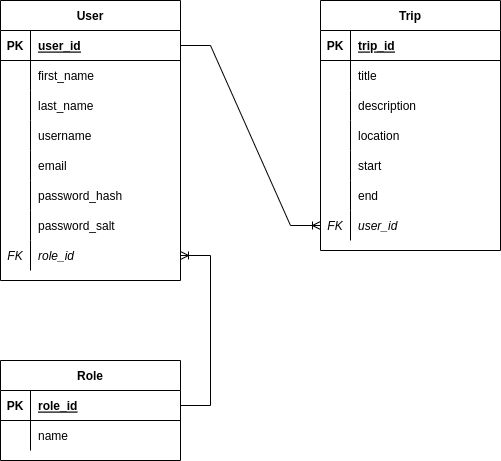

The diagram above was exported from draw.io. Its source (the exported page's mxGraphModel, read from the mxfile embedded in the PNG):
<mxGraphModel dx="1422" dy="873" grid="1" gridSize="10" guides="1" tooltips="1" connect="1" arrows="1" fold="1" page="1" pageScale="1" pageWidth="850" pageHeight="1100" math="0" shadow="0" extFonts="Permanent Marker^https://fonts.googleapis.com/css?family=Permanent+Marker">
  <root>
    <mxCell id="0" />
    <mxCell id="1" parent="0" />
    <mxCell id="_acSNx8fRqbedoUtO2RP-1" value="User" style="shape=table;startSize=30;container=1;collapsible=1;childLayout=tableLayout;fixedRows=1;rowLines=0;fontStyle=1;align=center;resizeLast=1;" parent="1" vertex="1">
      <mxGeometry x="80" y="40" width="180" height="280" as="geometry" />
    </mxCell>
    <mxCell id="_acSNx8fRqbedoUtO2RP-2" value="" style="shape=tableRow;horizontal=0;startSize=0;swimlaneHead=0;swimlaneBody=0;fillColor=none;collapsible=0;dropTarget=0;points=[[0,0.5],[1,0.5]];portConstraint=eastwest;top=0;left=0;right=0;bottom=1;" parent="_acSNx8fRqbedoUtO2RP-1" vertex="1">
      <mxGeometry y="30" width="180" height="30" as="geometry" />
    </mxCell>
    <mxCell id="_acSNx8fRqbedoUtO2RP-3" value="PK" style="shape=partialRectangle;connectable=0;fillColor=none;top=0;left=0;bottom=0;right=0;fontStyle=1;overflow=hidden;" parent="_acSNx8fRqbedoUtO2RP-2" vertex="1">
      <mxGeometry width="30" height="30" as="geometry">
        <mxRectangle width="30" height="30" as="alternateBounds" />
      </mxGeometry>
    </mxCell>
    <mxCell id="_acSNx8fRqbedoUtO2RP-4" value="user_id" style="shape=partialRectangle;connectable=0;fillColor=none;top=0;left=0;bottom=0;right=0;align=left;spacingLeft=6;fontStyle=5;overflow=hidden;" parent="_acSNx8fRqbedoUtO2RP-2" vertex="1">
      <mxGeometry x="30" width="150" height="30" as="geometry">
        <mxRectangle width="150" height="30" as="alternateBounds" />
      </mxGeometry>
    </mxCell>
    <mxCell id="_acSNx8fRqbedoUtO2RP-5" value="" style="shape=tableRow;horizontal=0;startSize=0;swimlaneHead=0;swimlaneBody=0;fillColor=none;collapsible=0;dropTarget=0;points=[[0,0.5],[1,0.5]];portConstraint=eastwest;top=0;left=0;right=0;bottom=0;" parent="_acSNx8fRqbedoUtO2RP-1" vertex="1">
      <mxGeometry y="60" width="180" height="30" as="geometry" />
    </mxCell>
    <mxCell id="_acSNx8fRqbedoUtO2RP-6" value="" style="shape=partialRectangle;connectable=0;fillColor=none;top=0;left=0;bottom=0;right=0;editable=1;overflow=hidden;" parent="_acSNx8fRqbedoUtO2RP-5" vertex="1">
      <mxGeometry width="30" height="30" as="geometry">
        <mxRectangle width="30" height="30" as="alternateBounds" />
      </mxGeometry>
    </mxCell>
    <mxCell id="_acSNx8fRqbedoUtO2RP-7" value="first_name" style="shape=partialRectangle;connectable=0;fillColor=none;top=0;left=0;bottom=0;right=0;align=left;spacingLeft=6;overflow=hidden;" parent="_acSNx8fRqbedoUtO2RP-5" vertex="1">
      <mxGeometry x="30" width="150" height="30" as="geometry">
        <mxRectangle width="150" height="30" as="alternateBounds" />
      </mxGeometry>
    </mxCell>
    <mxCell id="_acSNx8fRqbedoUtO2RP-8" value="" style="shape=tableRow;horizontal=0;startSize=0;swimlaneHead=0;swimlaneBody=0;fillColor=none;collapsible=0;dropTarget=0;points=[[0,0.5],[1,0.5]];portConstraint=eastwest;top=0;left=0;right=0;bottom=0;" parent="_acSNx8fRqbedoUtO2RP-1" vertex="1">
      <mxGeometry y="90" width="180" height="30" as="geometry" />
    </mxCell>
    <mxCell id="_acSNx8fRqbedoUtO2RP-9" value="" style="shape=partialRectangle;connectable=0;fillColor=none;top=0;left=0;bottom=0;right=0;editable=1;overflow=hidden;" parent="_acSNx8fRqbedoUtO2RP-8" vertex="1">
      <mxGeometry width="30" height="30" as="geometry">
        <mxRectangle width="30" height="30" as="alternateBounds" />
      </mxGeometry>
    </mxCell>
    <mxCell id="_acSNx8fRqbedoUtO2RP-10" value="last_name" style="shape=partialRectangle;connectable=0;fillColor=none;top=0;left=0;bottom=0;right=0;align=left;spacingLeft=6;overflow=hidden;" parent="_acSNx8fRqbedoUtO2RP-8" vertex="1">
      <mxGeometry x="30" width="150" height="30" as="geometry">
        <mxRectangle width="150" height="30" as="alternateBounds" />
      </mxGeometry>
    </mxCell>
    <mxCell id="_acSNx8fRqbedoUtO2RP-11" value="" style="shape=tableRow;horizontal=0;startSize=0;swimlaneHead=0;swimlaneBody=0;fillColor=none;collapsible=0;dropTarget=0;points=[[0,0.5],[1,0.5]];portConstraint=eastwest;top=0;left=0;right=0;bottom=0;" parent="_acSNx8fRqbedoUtO2RP-1" vertex="1">
      <mxGeometry y="120" width="180" height="30" as="geometry" />
    </mxCell>
    <mxCell id="_acSNx8fRqbedoUtO2RP-12" value="" style="shape=partialRectangle;connectable=0;fillColor=none;top=0;left=0;bottom=0;right=0;editable=1;overflow=hidden;" parent="_acSNx8fRqbedoUtO2RP-11" vertex="1">
      <mxGeometry width="30" height="30" as="geometry">
        <mxRectangle width="30" height="30" as="alternateBounds" />
      </mxGeometry>
    </mxCell>
    <mxCell id="_acSNx8fRqbedoUtO2RP-13" value="username" style="shape=partialRectangle;connectable=0;fillColor=none;top=0;left=0;bottom=0;right=0;align=left;spacingLeft=6;overflow=hidden;" parent="_acSNx8fRqbedoUtO2RP-11" vertex="1">
      <mxGeometry x="30" width="150" height="30" as="geometry">
        <mxRectangle width="150" height="30" as="alternateBounds" />
      </mxGeometry>
    </mxCell>
    <mxCell id="_acSNx8fRqbedoUtO2RP-14" style="shape=tableRow;horizontal=0;startSize=0;swimlaneHead=0;swimlaneBody=0;fillColor=none;collapsible=0;dropTarget=0;points=[[0,0.5],[1,0.5]];portConstraint=eastwest;top=0;left=0;right=0;bottom=0;" parent="_acSNx8fRqbedoUtO2RP-1" vertex="1">
      <mxGeometry y="150" width="180" height="30" as="geometry" />
    </mxCell>
    <mxCell id="_acSNx8fRqbedoUtO2RP-15" style="shape=partialRectangle;connectable=0;fillColor=none;top=0;left=0;bottom=0;right=0;editable=1;overflow=hidden;" parent="_acSNx8fRqbedoUtO2RP-14" vertex="1">
      <mxGeometry width="30" height="30" as="geometry">
        <mxRectangle width="30" height="30" as="alternateBounds" />
      </mxGeometry>
    </mxCell>
    <mxCell id="_acSNx8fRqbedoUtO2RP-16" value="email" style="shape=partialRectangle;connectable=0;fillColor=none;top=0;left=0;bottom=0;right=0;align=left;spacingLeft=6;overflow=hidden;" parent="_acSNx8fRqbedoUtO2RP-14" vertex="1">
      <mxGeometry x="30" width="150" height="30" as="geometry">
        <mxRectangle width="150" height="30" as="alternateBounds" />
      </mxGeometry>
    </mxCell>
    <mxCell id="_acSNx8fRqbedoUtO2RP-17" style="shape=tableRow;horizontal=0;startSize=0;swimlaneHead=0;swimlaneBody=0;fillColor=none;collapsible=0;dropTarget=0;points=[[0,0.5],[1,0.5]];portConstraint=eastwest;top=0;left=0;right=0;bottom=0;" parent="_acSNx8fRqbedoUtO2RP-1" vertex="1">
      <mxGeometry y="180" width="180" height="30" as="geometry" />
    </mxCell>
    <mxCell id="_acSNx8fRqbedoUtO2RP-18" style="shape=partialRectangle;connectable=0;fillColor=none;top=0;left=0;bottom=0;right=0;editable=1;overflow=hidden;" parent="_acSNx8fRqbedoUtO2RP-17" vertex="1">
      <mxGeometry width="30" height="30" as="geometry">
        <mxRectangle width="30" height="30" as="alternateBounds" />
      </mxGeometry>
    </mxCell>
    <mxCell id="_acSNx8fRqbedoUtO2RP-19" value="password_hash" style="shape=partialRectangle;connectable=0;fillColor=none;top=0;left=0;bottom=0;right=0;align=left;spacingLeft=6;overflow=hidden;" parent="_acSNx8fRqbedoUtO2RP-17" vertex="1">
      <mxGeometry x="30" width="150" height="30" as="geometry">
        <mxRectangle width="150" height="30" as="alternateBounds" />
      </mxGeometry>
    </mxCell>
    <mxCell id="_acSNx8fRqbedoUtO2RP-20" style="shape=tableRow;horizontal=0;startSize=0;swimlaneHead=0;swimlaneBody=0;fillColor=none;collapsible=0;dropTarget=0;points=[[0,0.5],[1,0.5]];portConstraint=eastwest;top=0;left=0;right=0;bottom=0;" parent="_acSNx8fRqbedoUtO2RP-1" vertex="1">
      <mxGeometry y="210" width="180" height="30" as="geometry" />
    </mxCell>
    <mxCell id="_acSNx8fRqbedoUtO2RP-21" style="shape=partialRectangle;connectable=0;fillColor=none;top=0;left=0;bottom=0;right=0;editable=1;overflow=hidden;" parent="_acSNx8fRqbedoUtO2RP-20" vertex="1">
      <mxGeometry width="30" height="30" as="geometry">
        <mxRectangle width="30" height="30" as="alternateBounds" />
      </mxGeometry>
    </mxCell>
    <mxCell id="_acSNx8fRqbedoUtO2RP-22" value="password_salt" style="shape=partialRectangle;connectable=0;fillColor=none;top=0;left=0;bottom=0;right=0;align=left;spacingLeft=6;overflow=hidden;" parent="_acSNx8fRqbedoUtO2RP-20" vertex="1">
      <mxGeometry x="30" width="150" height="30" as="geometry">
        <mxRectangle width="150" height="30" as="alternateBounds" />
      </mxGeometry>
    </mxCell>
    <mxCell id="_acSNx8fRqbedoUtO2RP-23" style="shape=tableRow;horizontal=0;startSize=0;swimlaneHead=0;swimlaneBody=0;fillColor=none;collapsible=0;dropTarget=0;points=[[0,0.5],[1,0.5]];portConstraint=eastwest;top=0;left=0;right=0;bottom=0;" parent="_acSNx8fRqbedoUtO2RP-1" vertex="1">
      <mxGeometry y="240" width="180" height="30" as="geometry" />
    </mxCell>
    <mxCell id="_acSNx8fRqbedoUtO2RP-24" value="FK" style="shape=partialRectangle;connectable=0;fillColor=none;top=0;left=0;bottom=0;right=0;editable=1;overflow=hidden;fontStyle=2" parent="_acSNx8fRqbedoUtO2RP-23" vertex="1">
      <mxGeometry width="30" height="30" as="geometry">
        <mxRectangle width="30" height="30" as="alternateBounds" />
      </mxGeometry>
    </mxCell>
    <mxCell id="_acSNx8fRqbedoUtO2RP-25" value="role_id" style="shape=partialRectangle;connectable=0;fillColor=none;top=0;left=0;bottom=0;right=0;align=left;spacingLeft=6;overflow=hidden;fontStyle=2" parent="_acSNx8fRqbedoUtO2RP-23" vertex="1">
      <mxGeometry x="30" width="150" height="30" as="geometry">
        <mxRectangle width="150" height="30" as="alternateBounds" />
      </mxGeometry>
    </mxCell>
    <mxCell id="_acSNx8fRqbedoUtO2RP-39" value="Trip" style="shape=table;startSize=30;container=1;collapsible=1;childLayout=tableLayout;fixedRows=1;rowLines=0;fontStyle=1;align=center;resizeLast=1;" parent="1" vertex="1">
      <mxGeometry x="400" y="40" width="180" height="250" as="geometry" />
    </mxCell>
    <mxCell id="_acSNx8fRqbedoUtO2RP-40" value="" style="shape=tableRow;horizontal=0;startSize=0;swimlaneHead=0;swimlaneBody=0;fillColor=none;collapsible=0;dropTarget=0;points=[[0,0.5],[1,0.5]];portConstraint=eastwest;top=0;left=0;right=0;bottom=1;" parent="_acSNx8fRqbedoUtO2RP-39" vertex="1">
      <mxGeometry y="30" width="180" height="30" as="geometry" />
    </mxCell>
    <mxCell id="_acSNx8fRqbedoUtO2RP-41" value="PK" style="shape=partialRectangle;connectable=0;fillColor=none;top=0;left=0;bottom=0;right=0;fontStyle=1;overflow=hidden;" parent="_acSNx8fRqbedoUtO2RP-40" vertex="1">
      <mxGeometry width="30" height="30" as="geometry">
        <mxRectangle width="30" height="30" as="alternateBounds" />
      </mxGeometry>
    </mxCell>
    <mxCell id="_acSNx8fRqbedoUtO2RP-42" value="trip_id" style="shape=partialRectangle;connectable=0;fillColor=none;top=0;left=0;bottom=0;right=0;align=left;spacingLeft=6;fontStyle=5;overflow=hidden;" parent="_acSNx8fRqbedoUtO2RP-40" vertex="1">
      <mxGeometry x="30" width="150" height="30" as="geometry">
        <mxRectangle width="150" height="30" as="alternateBounds" />
      </mxGeometry>
    </mxCell>
    <mxCell id="_acSNx8fRqbedoUtO2RP-43" value="" style="shape=tableRow;horizontal=0;startSize=0;swimlaneHead=0;swimlaneBody=0;fillColor=none;collapsible=0;dropTarget=0;points=[[0,0.5],[1,0.5]];portConstraint=eastwest;top=0;left=0;right=0;bottom=0;" parent="_acSNx8fRqbedoUtO2RP-39" vertex="1">
      <mxGeometry y="60" width="180" height="30" as="geometry" />
    </mxCell>
    <mxCell id="_acSNx8fRqbedoUtO2RP-44" value="" style="shape=partialRectangle;connectable=0;fillColor=none;top=0;left=0;bottom=0;right=0;editable=1;overflow=hidden;" parent="_acSNx8fRqbedoUtO2RP-43" vertex="1">
      <mxGeometry width="30" height="30" as="geometry">
        <mxRectangle width="30" height="30" as="alternateBounds" />
      </mxGeometry>
    </mxCell>
    <mxCell id="_acSNx8fRqbedoUtO2RP-45" value="title" style="shape=partialRectangle;connectable=0;fillColor=none;top=0;left=0;bottom=0;right=0;align=left;spacingLeft=6;overflow=hidden;" parent="_acSNx8fRqbedoUtO2RP-43" vertex="1">
      <mxGeometry x="30" width="150" height="30" as="geometry">
        <mxRectangle width="150" height="30" as="alternateBounds" />
      </mxGeometry>
    </mxCell>
    <mxCell id="_acSNx8fRqbedoUtO2RP-46" value="" style="shape=tableRow;horizontal=0;startSize=0;swimlaneHead=0;swimlaneBody=0;fillColor=none;collapsible=0;dropTarget=0;points=[[0,0.5],[1,0.5]];portConstraint=eastwest;top=0;left=0;right=0;bottom=0;" parent="_acSNx8fRqbedoUtO2RP-39" vertex="1">
      <mxGeometry y="90" width="180" height="30" as="geometry" />
    </mxCell>
    <mxCell id="_acSNx8fRqbedoUtO2RP-47" value="" style="shape=partialRectangle;connectable=0;fillColor=none;top=0;left=0;bottom=0;right=0;editable=1;overflow=hidden;" parent="_acSNx8fRqbedoUtO2RP-46" vertex="1">
      <mxGeometry width="30" height="30" as="geometry">
        <mxRectangle width="30" height="30" as="alternateBounds" />
      </mxGeometry>
    </mxCell>
    <mxCell id="_acSNx8fRqbedoUtO2RP-48" value="description" style="shape=partialRectangle;connectable=0;fillColor=none;top=0;left=0;bottom=0;right=0;align=left;spacingLeft=6;overflow=hidden;" parent="_acSNx8fRqbedoUtO2RP-46" vertex="1">
      <mxGeometry x="30" width="150" height="30" as="geometry">
        <mxRectangle width="150" height="30" as="alternateBounds" />
      </mxGeometry>
    </mxCell>
    <mxCell id="_acSNx8fRqbedoUtO2RP-49" value="" style="shape=tableRow;horizontal=0;startSize=0;swimlaneHead=0;swimlaneBody=0;fillColor=none;collapsible=0;dropTarget=0;points=[[0,0.5],[1,0.5]];portConstraint=eastwest;top=0;left=0;right=0;bottom=0;" parent="_acSNx8fRqbedoUtO2RP-39" vertex="1">
      <mxGeometry y="120" width="180" height="30" as="geometry" />
    </mxCell>
    <mxCell id="_acSNx8fRqbedoUtO2RP-50" value="" style="shape=partialRectangle;connectable=0;fillColor=none;top=0;left=0;bottom=0;right=0;editable=1;overflow=hidden;" parent="_acSNx8fRqbedoUtO2RP-49" vertex="1">
      <mxGeometry width="30" height="30" as="geometry">
        <mxRectangle width="30" height="30" as="alternateBounds" />
      </mxGeometry>
    </mxCell>
    <mxCell id="_acSNx8fRqbedoUtO2RP-51" value="location" style="shape=partialRectangle;connectable=0;fillColor=none;top=0;left=0;bottom=0;right=0;align=left;spacingLeft=6;overflow=hidden;" parent="_acSNx8fRqbedoUtO2RP-49" vertex="1">
      <mxGeometry x="30" width="150" height="30" as="geometry">
        <mxRectangle width="150" height="30" as="alternateBounds" />
      </mxGeometry>
    </mxCell>
    <mxCell id="Td-L-x5GGLdsdeViwZzc-1" style="shape=tableRow;horizontal=0;startSize=0;swimlaneHead=0;swimlaneBody=0;fillColor=none;collapsible=0;dropTarget=0;points=[[0,0.5],[1,0.5]];portConstraint=eastwest;top=0;left=0;right=0;bottom=0;" vertex="1" parent="_acSNx8fRqbedoUtO2RP-39">
      <mxGeometry y="150" width="180" height="30" as="geometry" />
    </mxCell>
    <mxCell id="Td-L-x5GGLdsdeViwZzc-2" style="shape=partialRectangle;connectable=0;fillColor=none;top=0;left=0;bottom=0;right=0;editable=1;overflow=hidden;" vertex="1" parent="Td-L-x5GGLdsdeViwZzc-1">
      <mxGeometry width="30" height="30" as="geometry">
        <mxRectangle width="30" height="30" as="alternateBounds" />
      </mxGeometry>
    </mxCell>
    <mxCell id="Td-L-x5GGLdsdeViwZzc-3" value="start" style="shape=partialRectangle;connectable=0;fillColor=none;top=0;left=0;bottom=0;right=0;align=left;spacingLeft=6;overflow=hidden;" vertex="1" parent="Td-L-x5GGLdsdeViwZzc-1">
      <mxGeometry x="30" width="150" height="30" as="geometry">
        <mxRectangle width="150" height="30" as="alternateBounds" />
      </mxGeometry>
    </mxCell>
    <mxCell id="Td-L-x5GGLdsdeViwZzc-4" style="shape=tableRow;horizontal=0;startSize=0;swimlaneHead=0;swimlaneBody=0;fillColor=none;collapsible=0;dropTarget=0;points=[[0,0.5],[1,0.5]];portConstraint=eastwest;top=0;left=0;right=0;bottom=0;" vertex="1" parent="_acSNx8fRqbedoUtO2RP-39">
      <mxGeometry y="180" width="180" height="30" as="geometry" />
    </mxCell>
    <mxCell id="Td-L-x5GGLdsdeViwZzc-5" style="shape=partialRectangle;connectable=0;fillColor=none;top=0;left=0;bottom=0;right=0;editable=1;overflow=hidden;" vertex="1" parent="Td-L-x5GGLdsdeViwZzc-4">
      <mxGeometry width="30" height="30" as="geometry">
        <mxRectangle width="30" height="30" as="alternateBounds" />
      </mxGeometry>
    </mxCell>
    <mxCell id="Td-L-x5GGLdsdeViwZzc-6" value="end" style="shape=partialRectangle;connectable=0;fillColor=none;top=0;left=0;bottom=0;right=0;align=left;spacingLeft=6;overflow=hidden;" vertex="1" parent="Td-L-x5GGLdsdeViwZzc-4">
      <mxGeometry x="30" width="150" height="30" as="geometry">
        <mxRectangle width="150" height="30" as="alternateBounds" />
      </mxGeometry>
    </mxCell>
    <mxCell id="Td-L-x5GGLdsdeViwZzc-7" style="shape=tableRow;horizontal=0;startSize=0;swimlaneHead=0;swimlaneBody=0;fillColor=none;collapsible=0;dropTarget=0;points=[[0,0.5],[1,0.5]];portConstraint=eastwest;top=0;left=0;right=0;bottom=0;" vertex="1" parent="_acSNx8fRqbedoUtO2RP-39">
      <mxGeometry y="210" width="180" height="30" as="geometry" />
    </mxCell>
    <mxCell id="Td-L-x5GGLdsdeViwZzc-8" value="FK" style="shape=partialRectangle;connectable=0;fillColor=none;top=0;left=0;bottom=0;right=0;editable=1;overflow=hidden;fontStyle=2" vertex="1" parent="Td-L-x5GGLdsdeViwZzc-7">
      <mxGeometry width="30" height="30" as="geometry">
        <mxRectangle width="30" height="30" as="alternateBounds" />
      </mxGeometry>
    </mxCell>
    <mxCell id="Td-L-x5GGLdsdeViwZzc-9" value="user_id" style="shape=partialRectangle;connectable=0;fillColor=none;top=0;left=0;bottom=0;right=0;align=left;spacingLeft=6;overflow=hidden;fontStyle=2" vertex="1" parent="Td-L-x5GGLdsdeViwZzc-7">
      <mxGeometry x="30" width="150" height="30" as="geometry">
        <mxRectangle width="150" height="30" as="alternateBounds" />
      </mxGeometry>
    </mxCell>
    <mxCell id="Td-L-x5GGLdsdeViwZzc-23" value="Role" style="shape=table;startSize=30;container=1;collapsible=1;childLayout=tableLayout;fixedRows=1;rowLines=0;fontStyle=1;align=center;resizeLast=1;" vertex="1" parent="1">
      <mxGeometry x="80" y="400" width="180" height="100" as="geometry" />
    </mxCell>
    <mxCell id="Td-L-x5GGLdsdeViwZzc-24" value="" style="shape=tableRow;horizontal=0;startSize=0;swimlaneHead=0;swimlaneBody=0;fillColor=none;collapsible=0;dropTarget=0;points=[[0,0.5],[1,0.5]];portConstraint=eastwest;top=0;left=0;right=0;bottom=1;" vertex="1" parent="Td-L-x5GGLdsdeViwZzc-23">
      <mxGeometry y="30" width="180" height="30" as="geometry" />
    </mxCell>
    <mxCell id="Td-L-x5GGLdsdeViwZzc-25" value="PK" style="shape=partialRectangle;connectable=0;fillColor=none;top=0;left=0;bottom=0;right=0;fontStyle=1;overflow=hidden;" vertex="1" parent="Td-L-x5GGLdsdeViwZzc-24">
      <mxGeometry width="30" height="30" as="geometry">
        <mxRectangle width="30" height="30" as="alternateBounds" />
      </mxGeometry>
    </mxCell>
    <mxCell id="Td-L-x5GGLdsdeViwZzc-26" value="role_id" style="shape=partialRectangle;connectable=0;fillColor=none;top=0;left=0;bottom=0;right=0;align=left;spacingLeft=6;fontStyle=5;overflow=hidden;" vertex="1" parent="Td-L-x5GGLdsdeViwZzc-24">
      <mxGeometry x="30" width="150" height="30" as="geometry">
        <mxRectangle width="150" height="30" as="alternateBounds" />
      </mxGeometry>
    </mxCell>
    <mxCell id="Td-L-x5GGLdsdeViwZzc-27" value="" style="shape=tableRow;horizontal=0;startSize=0;swimlaneHead=0;swimlaneBody=0;fillColor=none;collapsible=0;dropTarget=0;points=[[0,0.5],[1,0.5]];portConstraint=eastwest;top=0;left=0;right=0;bottom=0;" vertex="1" parent="Td-L-x5GGLdsdeViwZzc-23">
      <mxGeometry y="60" width="180" height="30" as="geometry" />
    </mxCell>
    <mxCell id="Td-L-x5GGLdsdeViwZzc-28" value="" style="shape=partialRectangle;connectable=0;fillColor=none;top=0;left=0;bottom=0;right=0;editable=1;overflow=hidden;" vertex="1" parent="Td-L-x5GGLdsdeViwZzc-27">
      <mxGeometry width="30" height="30" as="geometry">
        <mxRectangle width="30" height="30" as="alternateBounds" />
      </mxGeometry>
    </mxCell>
    <mxCell id="Td-L-x5GGLdsdeViwZzc-29" value="name" style="shape=partialRectangle;connectable=0;fillColor=none;top=0;left=0;bottom=0;right=0;align=left;spacingLeft=6;overflow=hidden;" vertex="1" parent="Td-L-x5GGLdsdeViwZzc-27">
      <mxGeometry x="30" width="150" height="30" as="geometry">
        <mxRectangle width="150" height="30" as="alternateBounds" />
      </mxGeometry>
    </mxCell>
    <mxCell id="Td-L-x5GGLdsdeViwZzc-37" value="" style="edgeStyle=entityRelationEdgeStyle;fontSize=12;html=1;endArrow=ERoneToMany;rounded=0;" edge="1" parent="1" source="Td-L-x5GGLdsdeViwZzc-24" target="_acSNx8fRqbedoUtO2RP-23">
      <mxGeometry width="100" height="100" relative="1" as="geometry">
        <mxPoint x="170" y="680" as="sourcePoint" />
        <mxPoint x="270" y="580" as="targetPoint" />
      </mxGeometry>
    </mxCell>
    <mxCell id="Td-L-x5GGLdsdeViwZzc-38" value="" style="edgeStyle=entityRelationEdgeStyle;fontSize=12;html=1;endArrow=ERoneToMany;rounded=0;" edge="1" parent="1" source="_acSNx8fRqbedoUtO2RP-2" target="Td-L-x5GGLdsdeViwZzc-7">
      <mxGeometry width="100" height="100" relative="1" as="geometry">
        <mxPoint x="120" y="710" as="sourcePoint" />
        <mxPoint x="220" y="610" as="targetPoint" />
      </mxGeometry>
    </mxCell>
  </root>
</mxGraphModel>